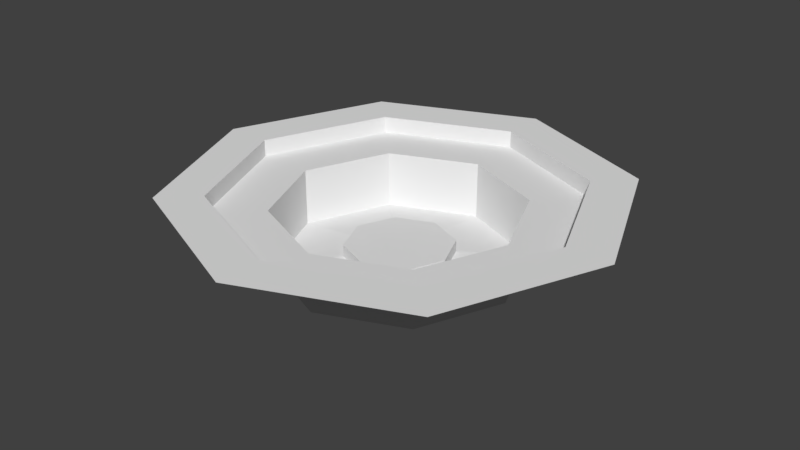 # Source: stadium.blend  (saved by Blender 2.79.0; exported with 4.5.12 LTS)
import bpy
from mathutils import Matrix  # noqa: F401  (used for matrix-valued properties, if any)

bpy.ops.wm.read_factory_settings(use_empty=True)
scene = bpy.context.scene
scene.name = 'Scene'

# ---- collections
col_collection_1 = bpy.data.collections.new('Collection 1'); scene.collection.children.link(col_collection_1)

# ---- world
world_world = bpy.data.worlds.new('World'); scene.world = world_world
world_world.color = (0.05088, 0.05088, 0.05088)
world_world.use_sun_shadow = False
world_world.sun_shadow_jitter_overblur = 0.0
world_world.cycles.sampling_method = 'MANUAL'

# ---- meshes
me_cylinder = bpy.data.meshes.new('Cylinder')
me_cylinder.from_pydata([(2.78e-08, 3.573, -0.3937), (2.78e-08, 3.573, 0.3937), (2.526, 2.526, -0.3937), (2.526, 2.526, 0.3937), (3.573, -1.941e-07, -0.3937), (3.573, -1.941e-07, 0.3937), (2.526, -2.526, -0.3937), (2.526, -2.526, 0.3937), (-2.845e-07, -3.573, -0.3937), (-2.845e-07, -3.573, 0.3937), (-2.526, -2.526, -0.3937), (-2.526, -2.526, 0.3937), (-3.573, 4.663e-09, -0.3937), (-3.573, 4.663e-09, 0.3937), (-2.526, 2.526, -0.3937), (-2.526, 2.526, 0.3937), (7.886e-08, 8.128, -0.8915), (5.747, 5.747, -0.8915), (8.128, -4.242e-07, -0.8915), (5.747, -5.747, -0.8915), (-6.317e-07, -8.128, -0.8915), (-5.747, -5.747, -0.8915), (-8.128, 2.803e-08, -0.8915), (-5.747, 5.747, -0.8915), (7.886e-08, 8.128, 3.004), (5.747, 5.747, 3.004), (8.128, -4.242e-07, 3.004), (5.747, -5.747, 3.004), (-6.317e-07, -8.128, 3.004), (-5.747, -5.747, 3.004), (-8.128, 2.803e-08, 3.004), (-5.747, 5.747, 3.004), (6.018e-08, 11.89, 3.004), (8.41, 8.41, 3.004), (11.89, -6.759e-07, 3.004), (8.41, -8.41, 3.004), (-9.796e-07, -11.89, 3.004), (-8.41, -8.41, 3.004), (-11.89, -1.42e-08, 3.004), (-8.41, 8.41, 3.004), (6.018e-08, 11.89, 4.167), (8.41, 8.41, 4.167), (11.89, -6.759e-07, 4.167), (8.41, -8.41, 4.167), (-9.796e-07, -11.89, 4.167), (-8.41, -8.41, 4.167), (-11.89, -1.42e-08, 4.167), (-8.41, 8.41, 4.167), (1.386e-08, 14.98, 4.167), (10.59, 10.59, 4.167), (14.98, -9.444e-07, 4.167), (10.59, -10.59, 4.167), (-1.296e-06, -14.98, 4.167), (-10.59, -10.59, 4.167), (-14.98, -1.108e-07, 4.167), (-10.59, 10.59, 4.167)], [], [(0, 1, 3, 2), (2, 3, 5, 4), (4, 5, 7, 6), (6, 7, 9, 8), (8, 9, 11, 10), (10, 11, 13, 12), (3, 1, 15, 13, 11, 9, 7, 5), (12, 13, 15, 14), (14, 15, 1, 0), (12, 14, 23, 22), (22, 23, 31, 30), (2, 4, 18, 17), (8, 10, 21, 20), (14, 0, 16, 23), (0, 2, 17, 16), (4, 6, 19, 18), (10, 12, 22, 21), (6, 8, 20, 19), (25, 26, 34, 33), (20, 21, 29, 28), (18, 19, 27, 26), (16, 17, 25, 24), (23, 16, 24, 31), (21, 22, 30, 29), (19, 20, 28, 27), (17, 18, 26, 25), (30, 31, 39, 38), (28, 29, 37, 36), (26, 27, 35, 34), (24, 25, 33, 32), (31, 24, 32, 39), (29, 30, 38, 37), (27, 28, 36, 35), (39, 32, 40, 47), (37, 38, 46, 45), (35, 36, 44, 43), (33, 34, 42, 41), (38, 39, 47, 46), (36, 37, 45, 44), (34, 35, 43, 42), (32, 33, 41, 40), (42, 43, 51, 50), (40, 41, 49, 48), (47, 40, 48, 55), (45, 46, 54, 53), (43, 44, 52, 51), (41, 42, 50, 49), (46, 47, 55, 54), (44, 45, 53, 52)])
me_cylinder.use_remesh_preserve_volume = False
me_cylinder.use_remesh_preserve_attributes = False
me_cylinder.use_mirror_vertex_groups = False
me_cylinder.update()

# ---- objects
ob_cylinder = bpy.data.objects.new('Cylinder', me_cylinder)

# ---- transforms, parenting, visibility, modifiers, constraints
ob_cylinder.location = (0.0, 0.0, 0.0)
ob_cylinder.lineart.crease_threshold = 0.0

# ---- collection membership
col_collection_1.objects.link(ob_cylinder)

# ---- scene / render settings (as saved in the file)
scene.frame_start = 1; scene.frame_end = 250; scene.frame_set(1)
scene.render.engine = 'BLENDER_EEVEE_NEXT'
scene.render.resolution_percentage = 50
scene.render.dither_intensity = 0.0
scene.cycles.use_denoising = False
scene.cycles.samples = 128
scene.cycles.sampling_pattern = 'TABULATED_SOBOL'
scene.cycles.use_adaptive_sampling = False
scene.cycles.use_light_tree = False
scene.cycles.blur_glossy = 0.0
scene.cycles.sample_clamp_indirect = 0.0
scene.view_settings.view_transform = 'Standard'
bpy.context.view_layer.update()

# ---- added for rendering (the .blend has no active camera and no usable light): camera, sun
cam_auto = bpy.data.cameras.new('AutoCamera')
cam_auto.lens = 50.0
cam_auto.sensor_width = 36.0
cam_auto.clip_end = 1000.0
ob_auto_camera = bpy.data.objects.new('AutoCamera', cam_auto)
scene.collection.objects.link(ob_auto_camera)
ob_auto_camera.location = (39.4887, -47.3865, 33.2287)
ob_auto_camera.rotation_euler = (1.09748, -7.21219e-08, 0.694738)
scene.camera = ob_auto_camera
light_auto_sun = bpy.data.lights.new('AutoSun', 'SUN')
light_auto_sun.energy = 3.0
light_auto_sun.angle = 0.0523599
ob_auto_sun = bpy.data.objects.new('AutoSun', light_auto_sun)
scene.collection.objects.link(ob_auto_sun)
ob_auto_sun.rotation_euler = (0.872665, 0.174533, 0.523599)
bpy.context.view_layer.update()
